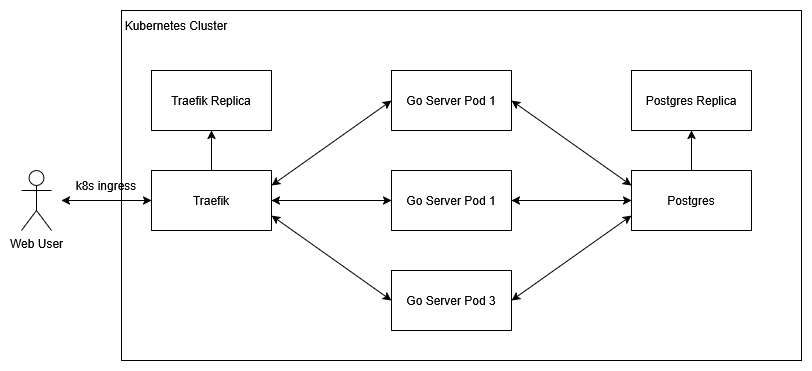

The diagram above was exported from draw.io. Its source (the exported page's mxGraphModel, read from the mxfile embedded in the PNG):
<mxGraphModel dx="1290" dy="558" grid="1" gridSize="10" guides="1" tooltips="1" connect="1" arrows="1" fold="1" page="1" pageScale="1" pageWidth="827" pageHeight="1169" math="0" shadow="0">
  <root>
    <mxCell id="0" />
    <mxCell id="1" parent="0" />
    <mxCell id="U4rezP2qZEfkibGFi4Em-28" value="" style="rounded=0;whiteSpace=wrap;html=1;" vertex="1" parent="1">
      <mxGeometry x="230" y="130" width="680" height="350" as="geometry" />
    </mxCell>
    <mxCell id="U4rezP2qZEfkibGFi4Em-1" value="Traefik" style="rounded=0;whiteSpace=wrap;html=1;" vertex="1" parent="1">
      <mxGeometry x="260" y="290" width="120" height="60" as="geometry" />
    </mxCell>
    <mxCell id="U4rezP2qZEfkibGFi4Em-2" value="Go Server Pod 1" style="rounded=0;whiteSpace=wrap;html=1;" vertex="1" parent="1">
      <mxGeometry x="500" y="190" width="120" height="60" as="geometry" />
    </mxCell>
    <mxCell id="U4rezP2qZEfkibGFi4Em-3" value="Go Server Pod 1" style="rounded=0;whiteSpace=wrap;html=1;" vertex="1" parent="1">
      <mxGeometry x="500" y="290" width="120" height="60" as="geometry" />
    </mxCell>
    <mxCell id="U4rezP2qZEfkibGFi4Em-4" value="Go Server Pod 3" style="rounded=0;whiteSpace=wrap;html=1;" vertex="1" parent="1">
      <mxGeometry x="500" y="390" width="120" height="60" as="geometry" />
    </mxCell>
    <mxCell id="U4rezP2qZEfkibGFi4Em-5" value="Postgres" style="rounded=0;whiteSpace=wrap;html=1;" vertex="1" parent="1">
      <mxGeometry x="740" y="290" width="120" height="60" as="geometry" />
    </mxCell>
    <mxCell id="U4rezP2qZEfkibGFi4Em-26" value="Postgres Replica" style="rounded=0;whiteSpace=wrap;html=1;" vertex="1" parent="1">
      <mxGeometry x="740" y="190" width="120" height="60" as="geometry" />
    </mxCell>
    <mxCell id="U4rezP2qZEfkibGFi4Em-29" value="Kubernetes Cluster" style="text;html=1;align=center;verticalAlign=middle;whiteSpace=wrap;rounded=0;" vertex="1" parent="1">
      <mxGeometry x="230" y="130" width="110" height="30" as="geometry" />
    </mxCell>
    <mxCell id="U4rezP2qZEfkibGFi4Em-30" value="Web User" style="shape=umlActor;verticalLabelPosition=bottom;verticalAlign=top;html=1;outlineConnect=0;" vertex="1" parent="1">
      <mxGeometry x="130" y="290" width="30" height="60" as="geometry" />
    </mxCell>
    <mxCell id="U4rezP2qZEfkibGFi4Em-37" value="k8s ingress" style="text;html=1;align=center;verticalAlign=middle;whiteSpace=wrap;rounded=0;" vertex="1" parent="1">
      <mxGeometry x="180" y="290" width="70" height="30" as="geometry" />
    </mxCell>
    <mxCell id="U4rezP2qZEfkibGFi4Em-38" value="Traefik Replica" style="rounded=0;whiteSpace=wrap;html=1;" vertex="1" parent="1">
      <mxGeometry x="260" y="190" width="120" height="60" as="geometry" />
    </mxCell>
    <mxCell id="U4rezP2qZEfkibGFi4Em-40" value="" style="endArrow=classic;html=1;rounded=0;exitX=0.5;exitY=0;exitDx=0;exitDy=0;entryX=0.5;entryY=1;entryDx=0;entryDy=0;" edge="1" parent="1" source="U4rezP2qZEfkibGFi4Em-1" target="U4rezP2qZEfkibGFi4Em-38">
      <mxGeometry width="50" height="50" relative="1" as="geometry">
        <mxPoint x="330" y="300" as="sourcePoint" />
        <mxPoint x="380" y="250" as="targetPoint" />
      </mxGeometry>
    </mxCell>
    <mxCell id="U4rezP2qZEfkibGFi4Em-41" value="" style="endArrow=classic;html=1;rounded=0;exitX=0.5;exitY=0;exitDx=0;exitDy=0;entryX=0.5;entryY=1;entryDx=0;entryDy=0;" edge="1" parent="1" source="U4rezP2qZEfkibGFi4Em-5" target="U4rezP2qZEfkibGFi4Em-26">
      <mxGeometry width="50" height="50" relative="1" as="geometry">
        <mxPoint x="780" y="280" as="sourcePoint" />
        <mxPoint x="830" y="230" as="targetPoint" />
      </mxGeometry>
    </mxCell>
    <mxCell id="U4rezP2qZEfkibGFi4Em-42" value="" style="endArrow=classic;startArrow=classic;html=1;rounded=0;entryX=1;entryY=0.75;entryDx=0;entryDy=0;exitX=0;exitY=0.5;exitDx=0;exitDy=0;" edge="1" parent="1" source="U4rezP2qZEfkibGFi4Em-4" target="U4rezP2qZEfkibGFi4Em-1">
      <mxGeometry width="50" height="50" relative="1" as="geometry">
        <mxPoint x="420" y="430" as="sourcePoint" />
        <mxPoint x="470" y="380" as="targetPoint" />
      </mxGeometry>
    </mxCell>
    <mxCell id="U4rezP2qZEfkibGFi4Em-43" value="" style="endArrow=classic;startArrow=classic;html=1;rounded=0;entryX=1;entryY=0.75;entryDx=0;entryDy=0;exitX=0;exitY=0.5;exitDx=0;exitDy=0;" edge="1" parent="1" source="U4rezP2qZEfkibGFi4Em-3">
      <mxGeometry width="50" height="50" relative="1" as="geometry">
        <mxPoint x="500" y="405" as="sourcePoint" />
        <mxPoint x="380" y="320" as="targetPoint" />
      </mxGeometry>
    </mxCell>
    <mxCell id="U4rezP2qZEfkibGFi4Em-44" value="" style="endArrow=classic;startArrow=classic;html=1;rounded=0;entryX=1;entryY=0.75;entryDx=0;entryDy=0;exitX=0;exitY=0.5;exitDx=0;exitDy=0;" edge="1" parent="1" source="U4rezP2qZEfkibGFi4Em-2">
      <mxGeometry width="50" height="50" relative="1" as="geometry">
        <mxPoint x="500" y="390" as="sourcePoint" />
        <mxPoint x="380" y="305" as="targetPoint" />
      </mxGeometry>
    </mxCell>
    <mxCell id="U4rezP2qZEfkibGFi4Em-45" value="" style="endArrow=classic;startArrow=classic;html=1;rounded=0;entryX=1;entryY=0.5;entryDx=0;entryDy=0;exitX=0;exitY=0.25;exitDx=0;exitDy=0;" edge="1" parent="1" source="U4rezP2qZEfkibGFi4Em-5" target="U4rezP2qZEfkibGFi4Em-2">
      <mxGeometry width="50" height="50" relative="1" as="geometry">
        <mxPoint x="640" y="330" as="sourcePoint" />
        <mxPoint x="690" y="280" as="targetPoint" />
      </mxGeometry>
    </mxCell>
    <mxCell id="U4rezP2qZEfkibGFi4Em-46" value="" style="endArrow=classic;startArrow=classic;html=1;rounded=0;entryX=1;entryY=0.5;entryDx=0;entryDy=0;exitX=0;exitY=0.5;exitDx=0;exitDy=0;" edge="1" parent="1" source="U4rezP2qZEfkibGFi4Em-5">
      <mxGeometry width="50" height="50" relative="1" as="geometry">
        <mxPoint x="740" y="405" as="sourcePoint" />
        <mxPoint x="620" y="320" as="targetPoint" />
      </mxGeometry>
    </mxCell>
    <mxCell id="U4rezP2qZEfkibGFi4Em-47" value="" style="endArrow=classic;startArrow=classic;html=1;rounded=0;entryX=1;entryY=0.5;entryDx=0;entryDy=0;exitX=0;exitY=0.75;exitDx=0;exitDy=0;" edge="1" parent="1" source="U4rezP2qZEfkibGFi4Em-5">
      <mxGeometry width="50" height="50" relative="1" as="geometry">
        <mxPoint x="740" y="505" as="sourcePoint" />
        <mxPoint x="620" y="420" as="targetPoint" />
      </mxGeometry>
    </mxCell>
    <mxCell id="U4rezP2qZEfkibGFi4Em-48" value="" style="endArrow=classic;startArrow=classic;html=1;rounded=0;" edge="1" parent="1">
      <mxGeometry width="50" height="50" relative="1" as="geometry">
        <mxPoint x="170" y="320" as="sourcePoint" />
        <mxPoint x="260" y="320" as="targetPoint" />
      </mxGeometry>
    </mxCell>
  </root>
</mxGraphModel>